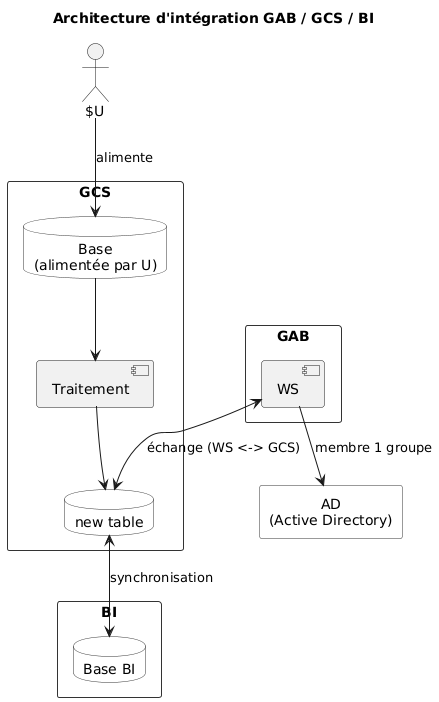

The diagram above was rendered by PlantUML. Its source (embedded in the PNG):
@startuml architecture
' Schéma reconstitué à partir du dessin au tableau
' GAB / AD / $U / GCS / BI

title Architecture d'intégration GAB / GCS / BI

skinparam shadowing false
skinparam defaultTextAlignment center
skinparam rectangle {
  BackgroundColor #FFFFFF
  BorderColor #333333
}
skinparam database {
  BackgroundColor #FFFFFF
  BorderColor #333333
}

' --- Source d'utilisateurs / données ---
actor "$U" as U

' --- Système GAB ---
rectangle "GAB" as GAB {
  component "WS" as WS
}

' --- Active Directory ---
rectangle "AD\n(Active Directory)" as AD

' --- Système GCS ---
rectangle "GCS" as GCS {
  database "Base\n(alimentée par U)" as GCSDB
  component "Traitement" as PROC
  database "new table" as NEWTABLE
}

' --- Décisionnel ---
rectangle "BI" as BI {
  database "Base BI" as BIDB
}

' --- Flux ---
U --> GCSDB : alimente
WS --> AD : membre 1 groupe
WS <--> NEWTABLE : échange (WS <-> GCS)
GCSDB --> PROC
PROC --> NEWTABLE
NEWTABLE <--> BIDB : synchronisation

@enduml